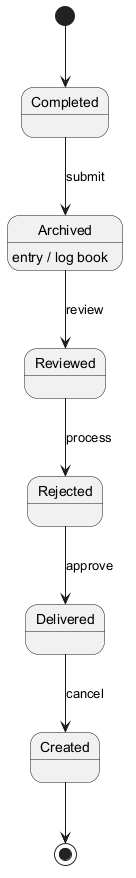

The diagram above was rendered by PlantUML. Its source (embedded in the PNG):
@startuml

[*] --> Completed
Completed --> Archived : submit
Archived --> Reviewed : review
Archived : entry / log book
Reviewed --> Rejected : process
Rejected --> Delivered : approve
Delivered --> Created : cancel
Created --> [*]
@enduml